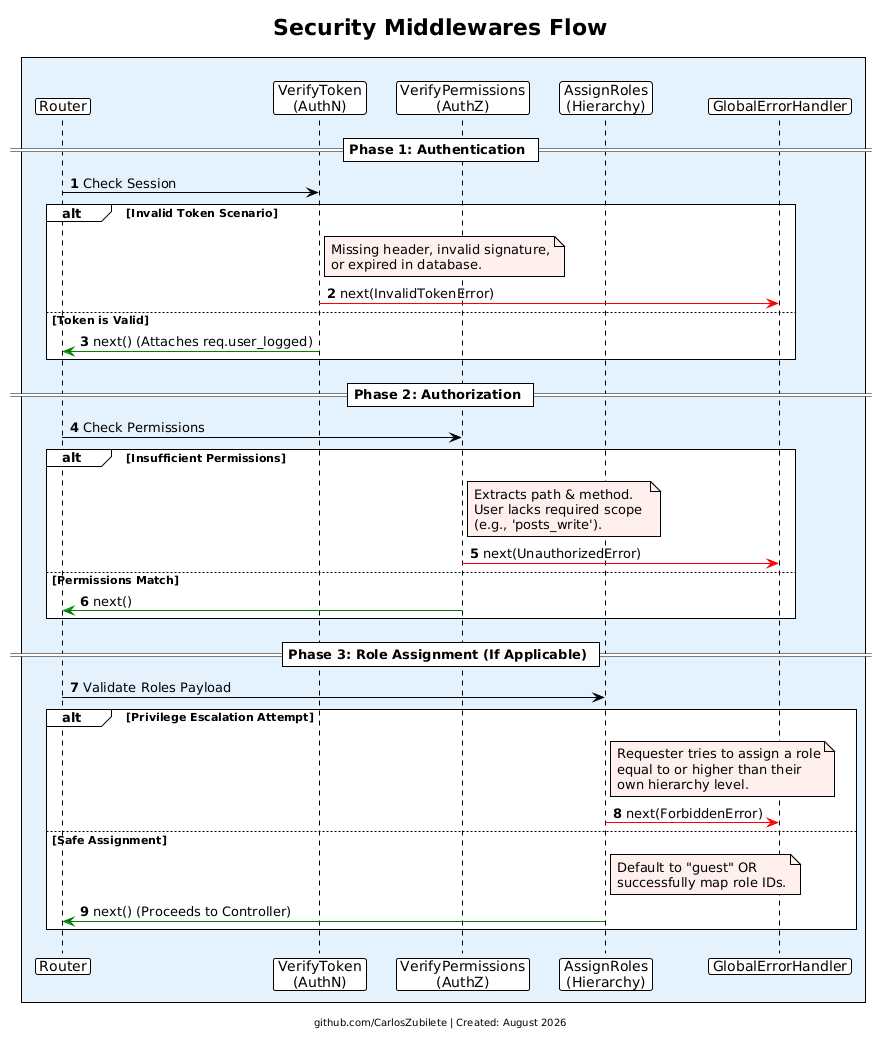

The diagram above was rendered by PlantUML. Its source (embedded in the PNG):
@startuml
!theme plain
skinparam classAttributeIconSize 0
skinparam shadowing false

<style>
participant {
  padding: 20px;
  maxMessageSize: 200px
}

</style>

title Security Middlewares Flow 

autonumber


box  #E3F2FD
participant " Router " as router
participant " VerifyToken \n(AuthN)" as verifyToken
participant " VerifyPermissions \n(AuthZ)" as verifyPerms
participant " AssignRoles \n(Hierarchy)" as assignRoles
participant " GlobalErrorHandler " as errorHandler
end box



== Phase 1: Authentication ==
router -> verifyToken : Check Session

alt Invalid Token Scenario
    note right of verifyToken #fff0ee
      Missing header, invalid signature,
      or expired in database.
    end note
    verifyToken -[#red]> errorHandler : next(InvalidTokenError)
else Token is Valid
    verifyToken -[#green]> router : next() (Attaches req.user_logged)
end

== Phase 2: Authorization ==
router -> verifyPerms : Check Permissions

alt Insufficient Permissions
    note right of verifyPerms #fff0ee
      Extracts path & method.
      User lacks required scope 
      (e.g., 'posts_write').
    end note
    verifyPerms -[#red]> errorHandler : next(UnauthorizedError)
else Permissions Match
    verifyPerms -[#green]> router : next()
end

== Phase 3: Role Assignment (If Applicable) ==
router -> assignRoles : Validate Roles Payload

alt Privilege Escalation Attempt
    note right of assignRoles #fff0ee
      Requester tries to assign a role
      equal to or higher than their 
      own hierarchy level.
    end note
    assignRoles -[#red]> errorHandler : next(ForbiddenError)
else Safe Assignment
    note right of assignRoles #fff0ee
      Default to "guest" OR 
      successfully map role IDs.
    end note
    assignRoles -[#green]> router : next() (Proceeds to Controller)
end

footer github.com/CarlosZubilete | Created: August 2026
@enduml